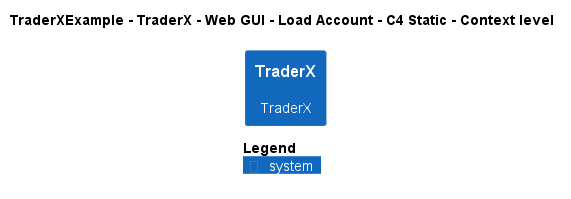

The diagram above was rendered by PlantUML. Its source (embedded in the PNG):
@startuml
!pragma layout smetana
!include ..\..\..\..\..\..\..\.c4s\C4_Context.puml

AddElementTag("c4interflow:lifecycle:new", $bgColor=green, $fontColor=#ffffff, $borderColor=green, $shadowing="False")
AddElementTag("c4interflow:lifecycle:changed", $bgColor=orange, $fontColor=#ffffff, $borderColor=orange, $shadowing="False")
AddElementTag("c4interflow:lifecycle:removed", $bgColor=red, $fontColor=#ffffff, $borderColor=red, $shadowing="False")

AddRelTag("c4interflow:lifecycle:new", $textColor=green, $lineColor=green)
AddRelTag("c4interflow:lifecycle:changed", $textColor=orange, $lineColor=orange)
AddRelTag("c4interflow:lifecycle:removed", $textColor=red, $lineColor=red)

SHOW_PERSON_PORTRAIT()
LAYOUT_TOP_DOWN()

skinparam linetype polyline

title TraderXExample - TraderX - Web GUI - Load Account - C4 Static - Context level

System(TraderXExample.SoftwareSystems.TraderX, "TraderX", "TraderX")



SHOW_LEGEND()
@enduml